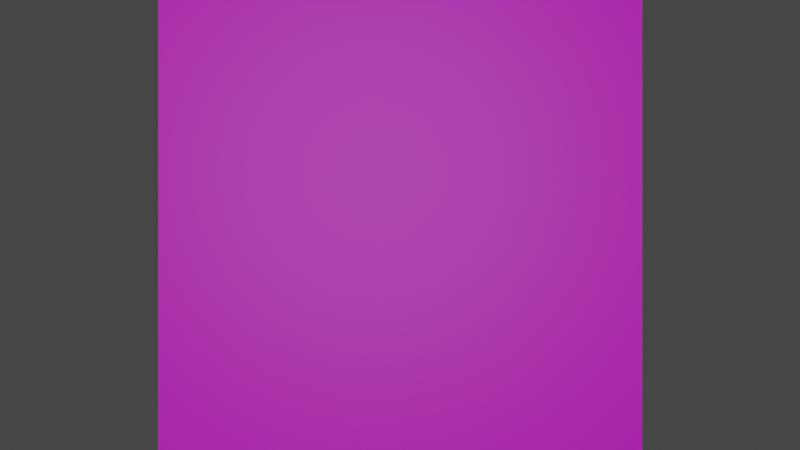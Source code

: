 # Source: untitled.blend  (saved by Blender 3.2.14; exported with 4.5.12 LTS)
import bpy
from mathutils import Matrix  # noqa: F401  (used for matrix-valued properties, if any)

bpy.ops.wm.read_factory_settings(use_empty=True)
scene = bpy.context.scene
scene.name = 'Scene'

# ---- collections
col_collection = bpy.data.collections.new('Collection'); scene.collection.children.link(col_collection)

# ---- images (referenced by path relative to the original .blend; pixels are not part of the script)
import os
ASSET_DIR = os.environ.get("B2B_ASSET_DIR", "")  # directory of the original .blend (textures are referenced by path, not embedded)
HERE = os.path.dirname(os.path.abspath(__file__))  # packed textures are extracted next to this script under _unpacked/

def load_image(name, relpath, width, height, colorspace="sRGB"):
    """Load a texture the original file referenced (path relative to the .blend, or extracted next to this script)."""
    p = next((c for c in (os.path.join(HERE, relpath), os.path.join(ASSET_DIR, relpath)) if relpath and os.path.exists(c)), "")
    if p:
        img = bpy.data.images.load(p, check_existing=True)
        img.name = name
    else:  # same state as the original file: an image datablock whose file is absent (Cycles renders it pink)
        img = bpy.data.images.new(name, width, height)
        img.source = "FILE"
        img.filepath = "//" + (relpath or name)
    img.colorspace_settings.name = colorspace
    return img
img_1660701658999_jpg = load_image('1660701658999.jpg', '1660701658999.jpg', 1024, 1024, 'sRGB')

# ---- materials (node trees are filled in below, after node groups)
mat_x = bpy.data.materials.new('マテリアル')
mat_x.use_transparent_shadow = False

# ---- material node trees
mat_x.use_nodes = True; mat_x.node_tree.nodes.clear()
_N = mat_x.node_tree.nodes; _L = mat_x.node_tree.links
n0 = _N.new('ShaderNodeBsdfPrincipled'); n0.name = 'Principled BSDF'; n0.location = (10, 300)
n0.distribution = 'GGX'
n0.subsurface_method = 'RANDOM_WALK_SKIN'
n0.inputs[3].default_value = 1.45
n0.inputs[27].default_value = (0.0, 0.0, 0.0, 1.0)
n0.inputs[28].default_value = 1.0
n1 = _N.new('ShaderNodeOutputMaterial'); n1.name = 'Material Output'; n1.location = (300, 300)
n2 = _N.new('ShaderNodeTexImage'); n2.name = '画像テクスチャ'; n2.location = (-280, 280)
n2.image = img_1660701658999_jpg
_L.new(n0.outputs[0], n1.inputs[0])
_L.new(n2.outputs[0], n0.inputs[0])
n1.is_active_output = True

# ---- world
world_world = bpy.data.worlds.new('World'); scene.world = world_world
world_world.use_nodes = True; world_world.node_tree.nodes.clear()
_N = world_world.node_tree.nodes; _L = world_world.node_tree.links
n0 = _N.new('ShaderNodeOutputWorld'); n0.name = 'World Output'; n0.location = (300, 300)
n1 = _N.new('ShaderNodeBackground'); n1.name = 'Background'; n1.location = (10, 300)
n1.inputs[0].default_value = (0.05088, 0.05088, 0.05088, 1.0)
_L.new(n1.outputs[0], n0.inputs[0])
n0.is_active_output = True
world_world.color = (0.05088, 0.05088, 0.05088)
world_world.use_sun_shadow = False
world_world.sun_shadow_jitter_overblur = 0.0

# ---- cameras
cam_camera = bpy.data.cameras.new('Camera')
cam_camera.clip_end = 100.0
cam_camera.lens = 54.79
cam_camera.ortho_scale = 7.314

# ---- lights
light_light = bpy.data.lights.new('Light', 'POINT')
light_light.transmission_factor = 0.0
light_light.energy = 1000.0
light_light.shadow_soft_size = 0.1
light_light.shadow_maximum_resolution = 0.006
light_light.use_absolute_resolution = True

# ---- meshes
me_x = bpy.data.meshes.new('平面')
me_x.from_pydata([(-1.0, -1.0, 0.0), (1.0, -1.0, 0.0), (-1.0, 1.0, 0.0), (1.0, 1.0, 0.0)], [], [(0, 1, 3, 2)])
_uv = me_x.uv_layers.new(name='UVマップ')
_uv.uv.foreach_set('vector', [0.0, 0.0, 1.0, 0.0, 1.0, 1.0, 0.0, 1.0])
me_x.materials.append(mat_x)
me_x.update()

# ---- objects
ob_light = bpy.data.objects.new('Light', light_light)
ob_camera = bpy.data.objects.new('Camera', cam_camera)
ob_x = bpy.data.objects.new('平面', me_x)

# ---- transforms, parenting, visibility, modifiers, constraints
ob_light.location = (8.136, -0.2539, 0.5521)
ob_light.rotation_euler = (0.6503, 0.05522, 1.866)
ob_light.lock_rotations_4d = False
ob_light.empty_display_type = 'ARROWS'
ob_light.color = (0.0, 0.0, 0.0, 0.0)
ob_light.lineart.crease_threshold = 0.0
ob_camera.location = (5.033, 0.0, 0.0)
ob_camera.rotation_euler = (1.571, 0.0, 1.571)
ob_camera.lock_rotations_4d = False
ob_camera.empty_display_type = 'ARROWS'
ob_camera.color = (0.0, 0.0, 0.0, 0.0)
ob_camera.display_type = 'WIRE'
ob_camera.lineart.crease_threshold = 0.0
ob_x.location = (0.0, 0.0, 0.0)
ob_x.rotation_euler = (1.571, 0.0, 1.571)

# ---- collection membership
col_collection.objects.link(ob_light)
col_collection.objects.link(ob_camera)
col_collection.objects.link(ob_x)

# ---- scene / render settings (as saved in the file)
scene.camera = ob_camera
scene.frame_start = 1; scene.frame_end = 250; scene.frame_set(1)
scene.render.engine = 'BLENDER_EEVEE_NEXT'
scene.cycles.sampling_pattern = 'TABULATED_SOBOL'
scene.cycles.use_light_tree = False
scene.view_settings.view_transform = 'Filmic'
bpy.context.view_layer.update()

